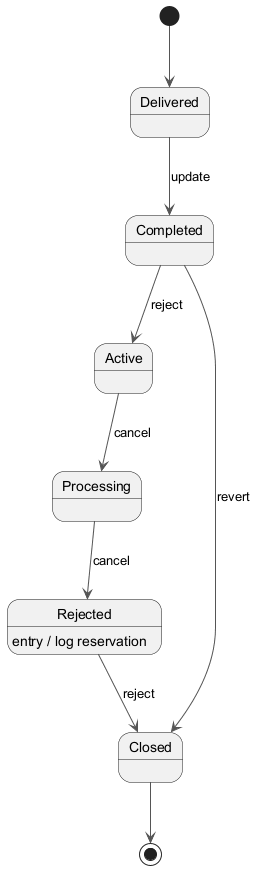

The diagram above was rendered by PlantUML. Its source (embedded in the PNG):
@startuml
skinparam backgroundColor #FFFFFF
skinparam classBackgroundColor #F3E5F5
skinparam classBorderColor #6A1B9A
skinparam ArrowColor #555555
[*] --> Delivered
Delivered --> Completed : update
Completed --> Active : reject
Active --> Processing : cancel
Processing --> Rejected : cancel
Rejected --> Closed : reject
Rejected : entry / log reservation
Completed --> Closed : revert
Closed --> [*]
@enduml